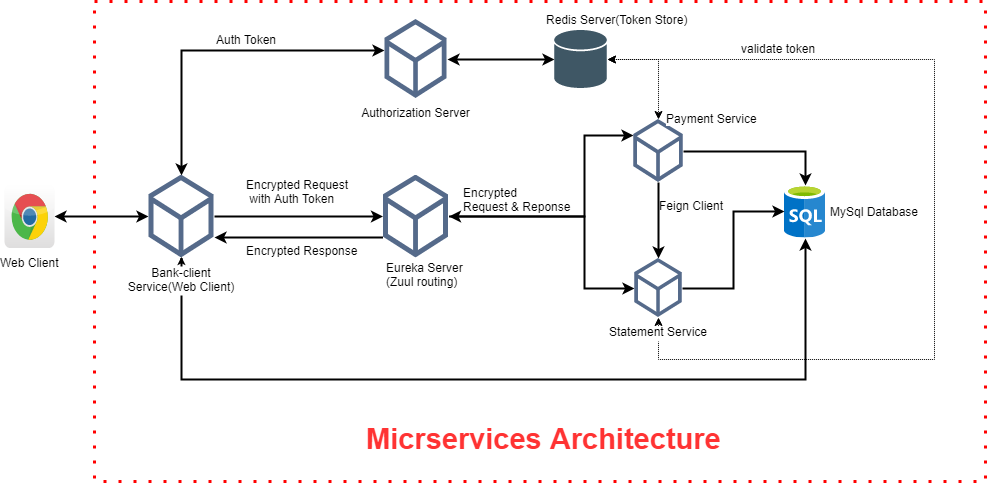

The diagram above was exported from draw.io. Its source (the exported page's mxGraphModel, read from the mxfile embedded in the PNG):
<mxGraphModel dx="868" dy="435" grid="1" gridSize="10" guides="1" tooltips="1" connect="1" arrows="1" fold="1" page="1" pageScale="1" pageWidth="1169" pageHeight="827" math="0" shadow="0">
  <root>
    <mxCell id="0" />
    <mxCell id="1" parent="0" />
    <mxCell id="tWWHukF_jigm-tn-GsZN-9" value="" style="edgeStyle=orthogonalEdgeStyle;rounded=0;orthogonalLoop=1;jettySize=auto;html=1;entryX=0;entryY=0.5;entryDx=0;entryDy=0;startArrow=classic;startFill=1;strokeWidth=2;" edge="1" parent="1" source="tWWHukF_jigm-tn-GsZN-3" target="tWWHukF_jigm-tn-GsZN-5">
      <mxGeometry relative="1" as="geometry">
        <mxPoint x="180" y="240" as="targetPoint" />
      </mxGeometry>
    </mxCell>
    <mxCell id="tWWHukF_jigm-tn-GsZN-3" value="Web Client" style="dashed=0;outlineConnect=0;html=1;align=center;labelPosition=center;verticalLabelPosition=bottom;verticalAlign=top;shape=mxgraph.webicons.chrome;fillColor=#FFFFFF;gradientColor=#DFDEDE" vertex="1" parent="1">
      <mxGeometry x="20" y="205.5" width="50" height="63" as="geometry" />
    </mxCell>
    <mxCell id="tWWHukF_jigm-tn-GsZN-4" value="" style="shape=image;verticalLabelPosition=bottom;labelBackgroundColor=#ffffff;verticalAlign=top;aspect=fixed;imageAspect=0;image=data:image/svg+xml,(base64 omitted: 6100 chars);" vertex="1" parent="1">
      <mxGeometry x="800" y="205.5" width="41" height="53" as="geometry" />
    </mxCell>
    <mxCell id="tWWHukF_jigm-tn-GsZN-13" style="edgeStyle=orthogonalEdgeStyle;rounded=0;orthogonalLoop=1;jettySize=auto;html=1;strokeWidth=2;" edge="1" parent="1" source="tWWHukF_jigm-tn-GsZN-5" target="tWWHukF_jigm-tn-GsZN-11">
      <mxGeometry relative="1" as="geometry" />
    </mxCell>
    <mxCell id="tWWHukF_jigm-tn-GsZN-18" style="edgeStyle=orthogonalEdgeStyle;rounded=0;orthogonalLoop=1;jettySize=auto;html=1;entryX=0;entryY=0.392;entryDx=0;entryDy=0;entryPerimeter=0;exitX=0.5;exitY=0;exitDx=0;exitDy=0;startArrow=classic;startFill=1;strokeWidth=2;" edge="1" parent="1" source="tWWHukF_jigm-tn-GsZN-5" target="tWWHukF_jigm-tn-GsZN-10">
      <mxGeometry relative="1" as="geometry" />
    </mxCell>
    <mxCell id="tWWHukF_jigm-tn-GsZN-41" style="edgeStyle=orthogonalEdgeStyle;rounded=0;orthogonalLoop=1;jettySize=auto;html=1;startArrow=none;startFill=0;endArrow=classic;endFill=1;strokeWidth=2;entryX=0.5;entryY=1;entryDx=0;entryDy=0;" edge="1" parent="1" source="tWWHukF_jigm-tn-GsZN-5" target="tWWHukF_jigm-tn-GsZN-4">
      <mxGeometry relative="1" as="geometry">
        <mxPoint x="800" y="400" as="targetPoint" />
        <Array as="points">
          <mxPoint x="197" y="400" />
          <mxPoint x="821" y="400" />
        </Array>
      </mxGeometry>
    </mxCell>
    <mxCell id="tWWHukF_jigm-tn-GsZN-5" value="Bank-client&#10;Service(Web Client)" style="shape=image;verticalLabelPosition=bottom;labelBackgroundColor=#ffffff;verticalAlign=top;aspect=fixed;imageAspect=0;image=data:image/svg+xml,(base64 omitted: 3716 chars);" vertex="1" parent="1">
      <mxGeometry x="164" y="195.5" width="66" height="83" as="geometry" />
    </mxCell>
    <mxCell id="tWWHukF_jigm-tn-GsZN-23" style="edgeStyle=orthogonalEdgeStyle;rounded=0;orthogonalLoop=1;jettySize=auto;html=1;entryX=0;entryY=0.5;entryDx=0;entryDy=0;endArrow=classic;endFill=1;strokeWidth=2;startArrow=classic;startFill=1;" edge="1" parent="1" source="tWWHukF_jigm-tn-GsZN-10" target="tWWHukF_jigm-tn-GsZN-20">
      <mxGeometry relative="1" as="geometry">
        <mxPoint x="510" y="79.5" as="targetPoint" />
      </mxGeometry>
    </mxCell>
    <mxCell id="tWWHukF_jigm-tn-GsZN-10" value="Authorization Server" style="shape=image;verticalLabelPosition=bottom;labelBackgroundColor=#ffffff;verticalAlign=top;aspect=fixed;imageAspect=0;image=data:image/svg+xml,(base64 omitted: 3716 chars);fillColor=none;" vertex="1" parent="1">
      <mxGeometry x="400" y="40" width="63" height="79" as="geometry" />
    </mxCell>
    <mxCell id="tWWHukF_jigm-tn-GsZN-26" style="edgeStyle=orthogonalEdgeStyle;rounded=0;orthogonalLoop=1;jettySize=auto;html=1;entryX=1;entryY=0.75;entryDx=0;entryDy=0;startArrow=none;startFill=0;endArrow=classic;endFill=1;strokeWidth=2;" edge="1" parent="1" source="tWWHukF_jigm-tn-GsZN-11" target="tWWHukF_jigm-tn-GsZN-5">
      <mxGeometry relative="1" as="geometry">
        <Array as="points">
          <mxPoint x="360" y="258" />
          <mxPoint x="360" y="258" />
        </Array>
      </mxGeometry>
    </mxCell>
    <mxCell id="tWWHukF_jigm-tn-GsZN-35" style="edgeStyle=orthogonalEdgeStyle;rounded=0;orthogonalLoop=1;jettySize=auto;html=1;entryX=0;entryY=0.25;entryDx=0;entryDy=0;startArrow=none;startFill=0;endArrow=classic;endFill=1;strokeWidth=2;" edge="1" parent="1" source="tWWHukF_jigm-tn-GsZN-11" target="tWWHukF_jigm-tn-GsZN-14">
      <mxGeometry relative="1" as="geometry">
        <Array as="points">
          <mxPoint x="600" y="237" />
          <mxPoint x="600" y="156" />
        </Array>
      </mxGeometry>
    </mxCell>
    <mxCell id="tWWHukF_jigm-tn-GsZN-36" style="edgeStyle=orthogonalEdgeStyle;rounded=0;orthogonalLoop=1;jettySize=auto;html=1;entryX=0;entryY=0.5;entryDx=0;entryDy=0;startArrow=classic;startFill=1;endArrow=classic;endFill=1;strokeWidth=2;" edge="1" parent="1" source="tWWHukF_jigm-tn-GsZN-11" target="tWWHukF_jigm-tn-GsZN-34">
      <mxGeometry relative="1" as="geometry">
        <Array as="points">
          <mxPoint x="600" y="237" />
          <mxPoint x="600" y="309" />
        </Array>
      </mxGeometry>
    </mxCell>
    <mxCell id="tWWHukF_jigm-tn-GsZN-11" value="" style="shape=image;verticalLabelPosition=bottom;labelBackgroundColor=#ffffff;verticalAlign=top;aspect=fixed;imageAspect=0;image=data:image/svg+xml,(base64 omitted: 3716 chars);fillColor=none;" vertex="1" parent="1">
      <mxGeometry x="398.5" y="195.5" width="66" height="83" as="geometry" />
    </mxCell>
    <mxCell id="tWWHukF_jigm-tn-GsZN-12" value="Eureka Server&lt;br&gt;(Zuul routing)" style="text;html=1;resizable=0;points=[];autosize=1;align=left;verticalAlign=top;spacingTop=-4;" vertex="1" parent="1">
      <mxGeometry x="400" y="278.5" width="90" height="30" as="geometry" />
    </mxCell>
    <mxCell id="tWWHukF_jigm-tn-GsZN-39" value="" style="edgeStyle=orthogonalEdgeStyle;rounded=0;orthogonalLoop=1;jettySize=auto;html=1;startArrow=none;startFill=0;endArrow=classic;endFill=1;strokeWidth=2;" edge="1" parent="1" source="tWWHukF_jigm-tn-GsZN-14" target="tWWHukF_jigm-tn-GsZN-34">
      <mxGeometry relative="1" as="geometry" />
    </mxCell>
    <mxCell id="tWWHukF_jigm-tn-GsZN-44" style="edgeStyle=orthogonalEdgeStyle;rounded=0;orthogonalLoop=1;jettySize=auto;html=1;entryX=0.5;entryY=0;entryDx=0;entryDy=0;startArrow=none;startFill=0;endArrow=classic;endFill=1;strokeWidth=2;" edge="1" parent="1" source="tWWHukF_jigm-tn-GsZN-14" target="tWWHukF_jigm-tn-GsZN-4">
      <mxGeometry relative="1" as="geometry" />
    </mxCell>
    <mxCell id="tWWHukF_jigm-tn-GsZN-14" value="" style="shape=image;verticalLabelPosition=bottom;labelBackgroundColor=#ffffff;verticalAlign=top;aspect=fixed;imageAspect=0;image=data:image/svg+xml,(base64 omitted: 3716 chars);fillColor=none;" vertex="1" parent="1">
      <mxGeometry x="649" y="140" width="50" height="63" as="geometry" />
    </mxCell>
    <mxCell id="tWWHukF_jigm-tn-GsZN-58" style="edgeStyle=orthogonalEdgeStyle;rounded=0;orthogonalLoop=1;jettySize=auto;html=1;startArrow=classic;startFill=1;endArrow=classic;endFill=1;strokeWidth=1;fontSize=29;fontColor=#FF3333;dashed=1;dashPattern=1 1;" edge="1" parent="1" source="tWWHukF_jigm-tn-GsZN-20" target="tWWHukF_jigm-tn-GsZN-14">
      <mxGeometry relative="1" as="geometry" />
    </mxCell>
    <mxCell id="tWWHukF_jigm-tn-GsZN-62" style="edgeStyle=orthogonalEdgeStyle;rounded=0;orthogonalLoop=1;jettySize=auto;html=1;dashed=1;dashPattern=1 1;startArrow=classic;startFill=1;endArrow=classic;endFill=1;strokeWidth=1;fontSize=12;fontColor=#000000;" edge="1" parent="1" source="tWWHukF_jigm-tn-GsZN-20" target="tWWHukF_jigm-tn-GsZN-34">
      <mxGeometry relative="1" as="geometry">
        <Array as="points">
          <mxPoint x="950" y="80" />
          <mxPoint x="950" y="380" />
          <mxPoint x="674" y="380" />
        </Array>
      </mxGeometry>
    </mxCell>
    <mxCell id="tWWHukF_jigm-tn-GsZN-20" value="" style="shape=image;verticalLabelPosition=bottom;labelBackgroundColor=#ffffff;verticalAlign=top;aspect=fixed;imageAspect=0;image=data:image/svg+xml,(base64 omitted: 2392 chars);fillColor=none;" vertex="1" parent="1">
      <mxGeometry x="570" y="51" width="53" height="58" as="geometry" />
    </mxCell>
    <mxCell id="tWWHukF_jigm-tn-GsZN-21" value="Redis Server(Token Store)" style="text;html=1;resizable=0;points=[];autosize=1;align=left;verticalAlign=top;spacingTop=-4;" vertex="1" parent="1">
      <mxGeometry x="560" y="31" width="160" height="20" as="geometry" />
    </mxCell>
    <mxCell id="tWWHukF_jigm-tn-GsZN-24" value="Auth Token" style="text;html=1;resizable=0;points=[];autosize=1;align=left;verticalAlign=top;spacingTop=-4;" vertex="1" parent="1">
      <mxGeometry x="230" y="51" width="80" height="20" as="geometry" />
    </mxCell>
    <mxCell id="tWWHukF_jigm-tn-GsZN-25" value="Encrypted Request&lt;br&gt;&amp;nbsp;with Auth Token" style="text;html=1;resizable=0;points=[];autosize=1;align=left;verticalAlign=top;spacingTop=-4;" vertex="1" parent="1">
      <mxGeometry x="259.5" y="195.5" width="120" height="30" as="geometry" />
    </mxCell>
    <mxCell id="tWWHukF_jigm-tn-GsZN-27" value="Encrypted Response" style="text;html=1;resizable=0;points=[];autosize=1;align=left;verticalAlign=top;spacingTop=-4;" vertex="1" parent="1">
      <mxGeometry x="259.5" y="262" width="130" height="20" as="geometry" />
    </mxCell>
    <mxCell id="tWWHukF_jigm-tn-GsZN-30" style="edgeStyle=orthogonalEdgeStyle;rounded=0;orthogonalLoop=1;jettySize=auto;html=1;exitX=0.5;exitY=1;exitDx=0;exitDy=0;startArrow=none;startFill=0;endArrow=classic;endFill=1;strokeWidth=2;" edge="1" parent="1" source="tWWHukF_jigm-tn-GsZN-5" target="tWWHukF_jigm-tn-GsZN-5">
      <mxGeometry relative="1" as="geometry" />
    </mxCell>
    <mxCell id="tWWHukF_jigm-tn-GsZN-45" style="edgeStyle=orthogonalEdgeStyle;rounded=0;orthogonalLoop=1;jettySize=auto;html=1;entryX=0;entryY=0.5;entryDx=0;entryDy=0;startArrow=none;startFill=0;endArrow=classic;endFill=1;strokeWidth=2;" edge="1" parent="1" source="tWWHukF_jigm-tn-GsZN-34" target="tWWHukF_jigm-tn-GsZN-4">
      <mxGeometry relative="1" as="geometry" />
    </mxCell>
    <mxCell id="tWWHukF_jigm-tn-GsZN-34" value="Statement Service" style="shape=image;verticalLabelPosition=bottom;labelBackgroundColor=#ffffff;verticalAlign=top;aspect=fixed;imageAspect=0;image=data:image/svg+xml,(base64 omitted: 3716 chars);fillColor=none;" vertex="1" parent="1">
      <mxGeometry x="650" y="279" width="48" height="59" as="geometry" />
    </mxCell>
    <mxCell id="tWWHukF_jigm-tn-GsZN-40" value="Encrypted &lt;br&gt;Request &amp;amp; Reponse" style="text;html=1;resizable=0;points=[];autosize=1;align=left;verticalAlign=top;spacingTop=-4;" vertex="1" parent="1">
      <mxGeometry x="476.5" y="204" width="120" height="30" as="geometry" />
    </mxCell>
    <mxCell id="tWWHukF_jigm-tn-GsZN-48" value="&lt;span style=&quot;text-align: center ; background-color: rgb(255 , 255 , 255)&quot;&gt;Payment Service&lt;/span&gt;" style="text;html=1;resizable=0;points=[];autosize=1;align=left;verticalAlign=top;spacingTop=-4;" vertex="1" parent="1">
      <mxGeometry x="680" y="130" width="110" height="20" as="geometry" />
    </mxCell>
    <mxCell id="tWWHukF_jigm-tn-GsZN-49" value="Feign Client" style="text;html=1;resizable=0;points=[];autosize=1;align=left;verticalAlign=top;spacingTop=-4;" vertex="1" parent="1">
      <mxGeometry x="673" y="217" width="80" height="20" as="geometry" />
    </mxCell>
    <mxCell id="tWWHukF_jigm-tn-GsZN-52" value="&lt;span style=&quot;text-align: center ; background-color: rgb(255 , 255 , 255)&quot;&gt;MySql Database&lt;/span&gt;" style="text;html=1;resizable=0;points=[];autosize=1;align=left;verticalAlign=top;spacingTop=-4;" vertex="1" parent="1">
      <mxGeometry x="844" y="223" width="100" height="20" as="geometry" />
    </mxCell>
    <mxCell id="tWWHukF_jigm-tn-GsZN-53" value="" style="shape=rect;dashed=1;strokeColor=#FF0000;fillColor=none;fontSize=14;align=center;html=1;dashPattern=1 4;strokeWidth=3;" vertex="1" parent="1">
      <mxGeometry x="110" y="22" width="891" height="480" as="geometry" />
    </mxCell>
    <mxCell id="tWWHukF_jigm-tn-GsZN-55" value="Micrservices Architecture" style="text;html=1;resizable=0;points=[];autosize=1;align=left;verticalAlign=top;spacingTop=-4;strokeWidth=3;fontStyle=1;fontSize=29;fontColor=#FF3333;" vertex="1" parent="1">
      <mxGeometry x="379.5" y="440" width="150" height="20" as="geometry" />
    </mxCell>
    <mxCell id="tWWHukF_jigm-tn-GsZN-59" value="validate token" style="text;html=1;resizable=0;points=[];autosize=1;align=left;verticalAlign=top;spacingTop=-4;fontSize=12;fontColor=#000000;" vertex="1" parent="1">
      <mxGeometry x="755" y="59.5" width="70" height="10" as="geometry" />
    </mxCell>
  </root>
</mxGraphModel>